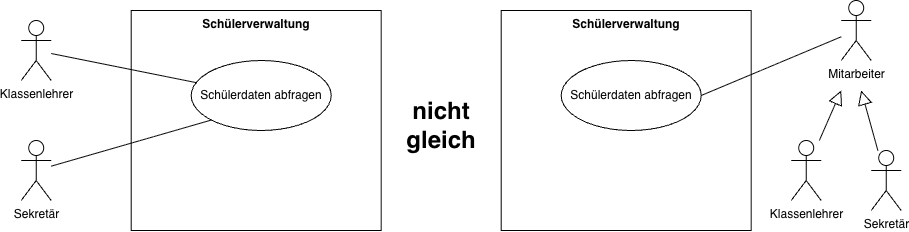

The diagram above was exported from draw.io. Its source (the exported page's mxGraphModel, read from the mxfile embedded in the PNG):
<mxGraphModel dx="1945" dy="832" grid="1" gridSize="10" guides="1" tooltips="1" connect="1" arrows="1" fold="1" page="1" pageScale="1" pageWidth="827" pageHeight="1169" math="0" shadow="0">
  <root>
    <mxCell id="0" />
    <mxCell id="1" parent="0" />
    <mxCell id="2" parent="1" style="shape=rect;html=1;verticalAlign=top;fontStyle=1;whiteSpace=wrap;align=center;" value="Schülerverwaltung" vertex="1">
      <mxGeometry height="220" width="250" x="100" y="510" as="geometry" />
    </mxCell>
    <mxCell id="3" parent="1" style="shape=rect;html=1;verticalAlign=top;fontStyle=1;whiteSpace=wrap;align=center;" value="Schülerverwaltung" vertex="1">
      <mxGeometry height="220" width="250" x="470" y="510" as="geometry" />
    </mxCell>
    <mxCell id="4" parent="1" style="text;html=1;whiteSpace=wrap;strokeColor=none;fillColor=none;align=center;verticalAlign=middle;rounded=0;" value="&lt;b&gt;&lt;font style=&quot;font-size: 24px;&quot;&gt;nicht gleich&lt;/font&gt;&lt;/b&gt;" vertex="1">
      <mxGeometry height="30" width="60" x="380" y="610" as="geometry" />
    </mxCell>
    <mxCell id="5" parent="1" style="shape=umlActor;html=1;verticalLabelPosition=bottom;verticalAlign=top;align=center;" value="Mitarbeiter" vertex="1">
      <mxGeometry height="60" width="30" x="810" y="500" as="geometry" />
    </mxCell>
    <mxCell id="6" parent="1" style="shape=umlActor;html=1;verticalLabelPosition=bottom;verticalAlign=top;align=center;" value="Klassenlehrer" vertex="1">
      <mxGeometry height="60" width="30" x="760" y="640" as="geometry" />
    </mxCell>
    <mxCell id="7" parent="1" style="shape=umlActor;html=1;verticalLabelPosition=bottom;verticalAlign=top;align=center;" value="Sekretär" vertex="1">
      <mxGeometry height="60" width="30" x="840" y="650" as="geometry" />
    </mxCell>
    <mxCell id="8" edge="1" parent="1" source="6" style="edgeStyle=none;html=1;endArrow=block;endFill=0;endSize=12;verticalAlign=bottom;rounded=0;" value="">
      <mxGeometry relative="1" width="160" as="geometry">
        <mxPoint x="420" y="770" as="sourcePoint" />
        <mxPoint x="810" y="590" as="targetPoint" />
      </mxGeometry>
    </mxCell>
    <mxCell id="9" edge="1" parent="1" source="7" style="edgeStyle=none;html=1;endArrow=block;endFill=0;endSize=12;verticalAlign=bottom;rounded=0;" value="">
      <mxGeometry relative="1" width="160" as="geometry">
        <mxPoint x="720" y="820" as="sourcePoint" />
        <mxPoint x="830" y="590" as="targetPoint" />
      </mxGeometry>
    </mxCell>
    <mxCell id="10" parent="1" style="ellipse;whiteSpace=wrap;html=1;" value="Schülerdaten abfragen" vertex="1">
      <mxGeometry height="70" width="140" x="160" y="560" as="geometry" />
    </mxCell>
    <mxCell id="11" parent="1" style="ellipse;whiteSpace=wrap;html=1;" value="Schülerdaten abfragen" vertex="1">
      <mxGeometry height="70" width="140" x="530" y="560" as="geometry" />
    </mxCell>
    <mxCell id="12" edge="1" parent="1" source="11" style="edgeStyle=none;html=1;endArrow=none;verticalAlign=bottom;rounded=0;exitX=1;exitY=0.5;exitDx=0;exitDy=0;" target="5" value="">
      <mxGeometry relative="1" width="160" as="geometry">
        <mxPoint x="430" y="540" as="sourcePoint" />
        <mxPoint x="590" y="540" as="targetPoint" />
      </mxGeometry>
    </mxCell>
    <mxCell id="13" parent="1" style="shape=umlActor;html=1;verticalLabelPosition=bottom;verticalAlign=top;align=center;" value="Klassenlehrer" vertex="1">
      <mxGeometry height="60" width="30" x="-10" y="520" as="geometry" />
    </mxCell>
    <mxCell id="14" parent="1" style="shape=umlActor;html=1;verticalLabelPosition=bottom;verticalAlign=top;align=center;" value="Sekretär" vertex="1">
      <mxGeometry height="60" width="30" x="-10" y="640" as="geometry" />
    </mxCell>
    <mxCell id="15" edge="1" parent="1" source="13" style="edgeStyle=none;html=1;endArrow=none;verticalAlign=bottom;rounded=0;" target="10" value="">
      <mxGeometry relative="1" width="160" as="geometry">
        <mxPoint x="270" y="540" as="sourcePoint" />
        <mxPoint x="430" y="540" as="targetPoint" />
      </mxGeometry>
    </mxCell>
    <mxCell id="16" edge="1" parent="1" source="14" style="edgeStyle=none;html=1;endArrow=none;verticalAlign=bottom;rounded=0;entryX=0;entryY=1;entryDx=0;entryDy=0;" target="10" value="">
      <mxGeometry relative="1" width="160" as="geometry">
        <mxPoint x="130" y="770" as="sourcePoint" />
        <mxPoint x="290" y="770" as="targetPoint" />
      </mxGeometry>
    </mxCell>
  </root>
</mxGraphModel>